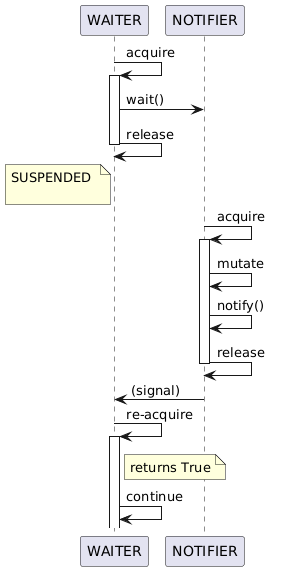

The diagram above was rendered by PlantUML. Its source (embedded in the PNG):
@startuml
skinparam backgroundColor transparent
participant "WAITER" as W
participant "NOTIFIER" as N

W -> W : acquire
activate W

W -> N : wait()
W -> W : release
deactivate W

note left of W
  SUSPENDED 
  
end note

N -> N : acquire
activate N

N -> N : mutate
N -> N : notify()
N -> N : release
deactivate N

N -> W : (signal)

W -> W : re-acquire
activate W

note right of W : returns True
W -> W : continue
@enduml